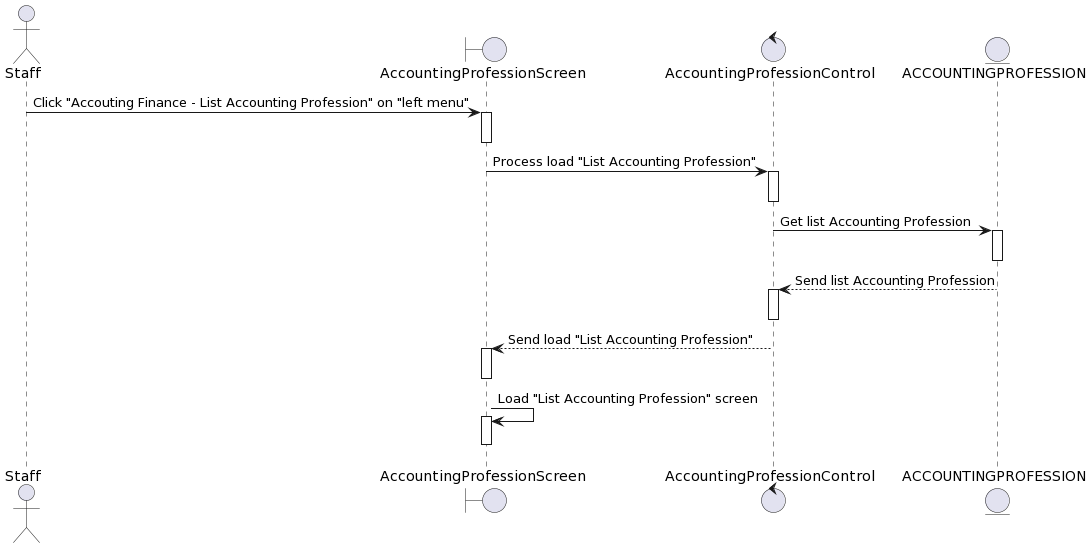

The diagram above was rendered by PlantUML. Its source (embedded in the PNG):
@startuml
actor Staff
boundary AccountingProfessionScreen
control AccountingProfessionControl 
entity ACCOUNTINGPROFESSION

Staff-> AccountingProfessionScreen++: Click "Accouting Finance - List Accounting Profession" on "left menu"
deactivate AccountingProfessionScreen

AccountingProfessionScreen-> AccountingProfessionControl ++: Process load "List Accounting Profession"
deactivate AccountingProfessionControl 

AccountingProfessionControl -> ACCOUNTINGPROFESSION++: Get list Accounting Profession
deactivate ACCOUNTINGPROFESSION

ACCOUNTINGPROFESSION--> AccountingProfessionControl ++: Send list Accounting Profession
deactivate AccountingProfessionControl 

AccountingProfessionControl --> AccountingProfessionScreen++: Send load "List Accounting Profession"
deactivate AccountingProfessionScreen

AccountingProfessionScreen-> AccountingProfessionScreen++: Load "List Accounting Profession" screen
deactivate AccountingProfessionScreen
@enduml